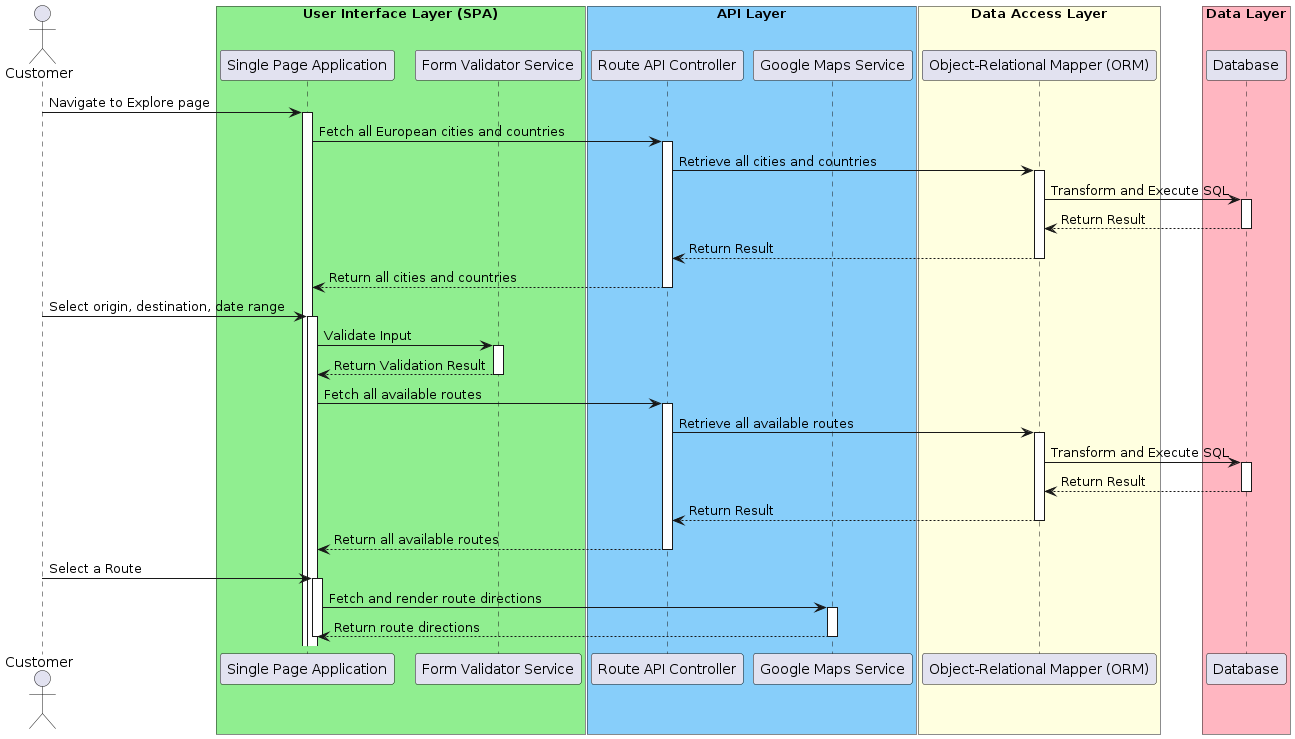

The diagram above was rendered by PlantUML. Its source (embedded in the PNG):
@startuml

actor Customer

box "User Interface Layer (SPA)" #LightGreen
participant SPA as "Single Page Application"
participant Val as "Form Validator Service"
end box

box "API Layer" #LightSkyBlue
participant RouteAPI as "Route API Controller"
participant GoogleMapsAPI as "Google Maps Service"
end box

box "Data Access Layer" #LightYellow
participant ORM as "Object-Relational Mapper (ORM)"
end box

box "Data Layer" #LightPink
participant DB as "Database"
end box

Customer -> SPA : Navigate to Explore page
activate SPA
SPA -> RouteAPI : Fetch all European cities and countries
activate RouteAPI
RouteAPI -> ORM : Retrieve all cities and countries
activate ORM
ORM -> DB : Transform and Execute SQL
activate DB
DB --> ORM : Return Result
deactivate DB
ORM --> RouteAPI : Return Result
deactivate ORM
RouteAPI --> SPA : Return all cities and countries
deactivate RouteAPI

Customer -> SPA : Select origin, destination, date range
activate SPA
SPA -> Val : Validate Input
activate Val
Val --> SPA : Return Validation Result
deactivate Val
SPA -> RouteAPI : Fetch all available routes
activate RouteAPI
RouteAPI -> ORM : Retrieve all available routes
activate ORM
ORM -> DB : Transform and Execute SQL
activate DB
DB --> ORM : Return Result
deactivate DB
ORM --> RouteAPI : Return Result
deactivate ORM
RouteAPI --> SPA : Return all available routes
deactivate RouteAPI

Customer -> SPA : Select a Route
activate SPA
SPA -> GoogleMapsAPI : Fetch and render route directions
activate GoogleMapsAPI
GoogleMapsAPI --> SPA : Return route directions
deactivate GoogleMapsAPI
deactivate SPA
@enduml